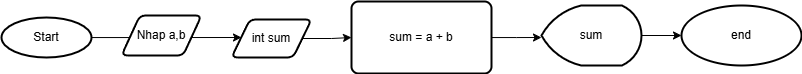

The diagram above was exported from draw.io. Its source (the exported page's mxGraphModel, read from the mxfile embedded in the PNG):
<mxGraphModel dx="920" dy="493" grid="1" gridSize="10" guides="1" tooltips="1" connect="1" arrows="1" fold="1" page="1" pageScale="1" pageWidth="850" pageHeight="1100" math="0" shadow="0">
  <root>
    <mxCell id="0" />
    <mxCell id="1" parent="0" />
    <mxCell id="UbkMghXz4nUbj46d38Ch-2" style="edgeStyle=orthogonalEdgeStyle;rounded=0;orthogonalLoop=1;jettySize=auto;html=1;" parent="1" source="UbkMghXz4nUbj46d38Ch-1" edge="1">
      <mxGeometry relative="1" as="geometry">
        <mxPoint x="260" y="230" as="targetPoint" />
      </mxGeometry>
    </mxCell>
    <mxCell id="UbkMghXz4nUbj46d38Ch-1" value="Start" style="strokeWidth=2;html=1;shape=mxgraph.flowchart.start_1;whiteSpace=wrap;" parent="1" vertex="1">
      <mxGeometry x="20" y="210" width="90" height="40" as="geometry" />
    </mxCell>
    <mxCell id="UbkMghXz4nUbj46d38Ch-10" value="end" style="strokeWidth=2;html=1;shape=mxgraph.flowchart.start_1;whiteSpace=wrap;" parent="1" vertex="1">
      <mxGeometry x="700" y="198" width="120" height="60" as="geometry" />
    </mxCell>
    <mxCell id="tuCBu0ls0KZvBoLfCwvb-1" value="Nhap a,b" style="shape=parallelogram;html=1;strokeWidth=2;perimeter=parallelogramPerimeter;whiteSpace=wrap;rounded=1;arcSize=12;size=0.23;" vertex="1" parent="1">
      <mxGeometry x="140" y="208" width="80" height="40" as="geometry" />
    </mxCell>
    <mxCell id="tuCBu0ls0KZvBoLfCwvb-6" style="edgeStyle=orthogonalEdgeStyle;rounded=0;orthogonalLoop=1;jettySize=auto;html=1;" edge="1" parent="1" source="tuCBu0ls0KZvBoLfCwvb-2">
      <mxGeometry relative="1" as="geometry">
        <mxPoint x="560" y="230" as="targetPoint" />
      </mxGeometry>
    </mxCell>
    <mxCell id="tuCBu0ls0KZvBoLfCwvb-2" value="sum = a + b" style="rounded=1;whiteSpace=wrap;html=1;absoluteArcSize=1;arcSize=14;strokeWidth=2;" vertex="1" parent="1">
      <mxGeometry x="370" y="194" width="140" height="72" as="geometry" />
    </mxCell>
    <mxCell id="tuCBu0ls0KZvBoLfCwvb-5" style="edgeStyle=orthogonalEdgeStyle;rounded=0;orthogonalLoop=1;jettySize=auto;html=1;entryX=0;entryY=0.5;entryDx=0;entryDy=0;" edge="1" parent="1" source="tuCBu0ls0KZvBoLfCwvb-3" target="tuCBu0ls0KZvBoLfCwvb-2">
      <mxGeometry relative="1" as="geometry" />
    </mxCell>
    <mxCell id="tuCBu0ls0KZvBoLfCwvb-3" value="int sum" style="shape=parallelogram;html=1;strokeWidth=2;perimeter=parallelogramPerimeter;whiteSpace=wrap;rounded=1;arcSize=12;size=0.23;" vertex="1" parent="1">
      <mxGeometry x="250" y="212" width="80" height="38" as="geometry" />
    </mxCell>
    <mxCell id="tuCBu0ls0KZvBoLfCwvb-7" value="sum" style="strokeWidth=2;html=1;shape=mxgraph.flowchart.display;whiteSpace=wrap;" vertex="1" parent="1">
      <mxGeometry x="560" y="198" width="100" height="60" as="geometry" />
    </mxCell>
    <mxCell id="tuCBu0ls0KZvBoLfCwvb-8" style="edgeStyle=orthogonalEdgeStyle;rounded=0;orthogonalLoop=1;jettySize=auto;html=1;entryX=0;entryY=0.5;entryDx=0;entryDy=0;entryPerimeter=0;" edge="1" parent="1" source="tuCBu0ls0KZvBoLfCwvb-7" target="UbkMghXz4nUbj46d38Ch-10">
      <mxGeometry relative="1" as="geometry" />
    </mxCell>
  </root>
</mxGraphModel>